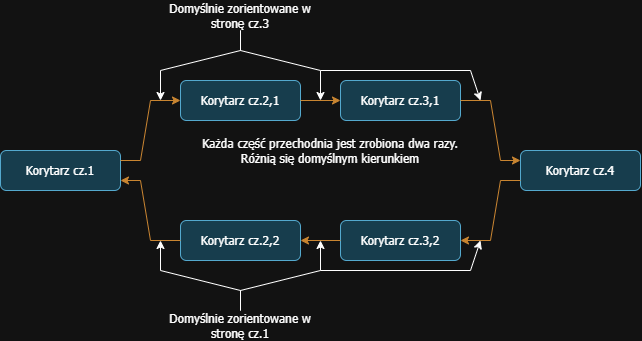

The diagram above was exported from draw.io. Its source (the exported page's mxGraphModel, read from the mxfile embedded in the PNG):
<mxGraphModel dx="1706" dy="1077" grid="1" gridSize="10" guides="1" tooltips="1" connect="1" arrows="1" fold="1" page="1" pageScale="1" pageWidth="827" pageHeight="1169" math="0" shadow="0">
  <root>
    <mxCell id="WIyWlLk6GJQsqaUBKTNV-0" />
    <mxCell id="WIyWlLk6GJQsqaUBKTNV-1" parent="WIyWlLk6GJQsqaUBKTNV-0" />
    <mxCell id="OeqEpGcmac5ejH6DKW5M-9" style="edgeStyle=orthogonalEdgeStyle;rounded=0;orthogonalLoop=1;jettySize=auto;html=1;exitX=1;exitY=0.5;exitDx=0;exitDy=0;fontFamily=Tahoma;" edge="1" parent="WIyWlLk6GJQsqaUBKTNV-1" source="WIyWlLk6GJQsqaUBKTNV-3">
      <mxGeometry relative="1" as="geometry">
        <mxPoint x="200.04761904761904" y="220.04761904761904" as="targetPoint" />
      </mxGeometry>
    </mxCell>
    <mxCell id="WIyWlLk6GJQsqaUBKTNV-3" value="Korytarz cz.1" style="rounded=1;whiteSpace=wrap;html=1;fontSize=12;glass=0;strokeWidth=1;shadow=0;fontFamily=Tahoma;fillColor=#b1ddf0;strokeColor=#10739e;" parent="WIyWlLk6GJQsqaUBKTNV-1" vertex="1">
      <mxGeometry x="80" y="200" width="120" height="40" as="geometry" />
    </mxCell>
    <mxCell id="OeqEpGcmac5ejH6DKW5M-0" value="Korytarz cz.2,1" style="rounded=1;whiteSpace=wrap;html=1;fontSize=12;glass=0;strokeWidth=1;shadow=0;fontFamily=Tahoma;fillColor=#b1ddf0;strokeColor=#10739e;" vertex="1" parent="WIyWlLk6GJQsqaUBKTNV-1">
      <mxGeometry x="260" y="130" width="120" height="40" as="geometry" />
    </mxCell>
    <mxCell id="OeqEpGcmac5ejH6DKW5M-1" value="" style="endArrow=classic;html=1;rounded=0;entryX=0;entryY=0.5;entryDx=0;entryDy=0;exitX=1;exitY=0.25;exitDx=0;exitDy=0;fillColor=#fad7ac;strokeColor=#b46504;fontFamily=Tahoma;" edge="1" parent="WIyWlLk6GJQsqaUBKTNV-1" source="WIyWlLk6GJQsqaUBKTNV-3" target="OeqEpGcmac5ejH6DKW5M-0">
      <mxGeometry width="50" height="50" relative="1" as="geometry">
        <mxPoint x="300" y="300" as="sourcePoint" />
        <mxPoint x="350" y="250" as="targetPoint" />
        <Array as="points">
          <mxPoint x="220" y="210" />
          <mxPoint x="230" y="150" />
        </Array>
      </mxGeometry>
    </mxCell>
    <mxCell id="OeqEpGcmac5ejH6DKW5M-2" value="Korytarz cz.3,1" style="rounded=1;whiteSpace=wrap;html=1;fontSize=12;glass=0;strokeWidth=1;shadow=0;fontFamily=Tahoma;fillColor=#b1ddf0;strokeColor=#10739e;" vertex="1" parent="WIyWlLk6GJQsqaUBKTNV-1">
      <mxGeometry x="420" y="130" width="120" height="40" as="geometry" />
    </mxCell>
    <mxCell id="OeqEpGcmac5ejH6DKW5M-4" value="Korytarz cz.2,2" style="rounded=1;whiteSpace=wrap;html=1;fontSize=12;glass=0;strokeWidth=1;shadow=0;fontFamily=Tahoma;fillColor=#b1ddf0;strokeColor=#10739e;" vertex="1" parent="WIyWlLk6GJQsqaUBKTNV-1">
      <mxGeometry x="260" y="270" width="120" height="40" as="geometry" />
    </mxCell>
    <mxCell id="OeqEpGcmac5ejH6DKW5M-8" value="" style="endArrow=classic;html=1;rounded=0;entryX=1;entryY=0.75;entryDx=0;entryDy=0;exitX=0;exitY=0.5;exitDx=0;exitDy=0;fillColor=#fad7ac;strokeColor=#b46504;fontFamily=Tahoma;" edge="1" parent="WIyWlLk6GJQsqaUBKTNV-1" source="OeqEpGcmac5ejH6DKW5M-4" target="WIyWlLk6GJQsqaUBKTNV-3">
      <mxGeometry width="50" height="50" relative="1" as="geometry">
        <mxPoint x="300" y="260" as="sourcePoint" />
        <mxPoint x="350" y="210" as="targetPoint" />
        <Array as="points">
          <mxPoint x="230" y="290" />
          <mxPoint x="220" y="230" />
        </Array>
      </mxGeometry>
    </mxCell>
    <mxCell id="OeqEpGcmac5ejH6DKW5M-10" value="Domyślnie zorientowane w stronę cz.3" style="text;html=1;align=center;verticalAlign=middle;whiteSpace=wrap;rounded=0;fontFamily=Tahoma;" vertex="1" parent="WIyWlLk6GJQsqaUBKTNV-1">
      <mxGeometry x="240" y="50" width="160" height="30" as="geometry" />
    </mxCell>
    <mxCell id="OeqEpGcmac5ejH6DKW5M-11" value="" style="endArrow=classic;html=1;rounded=0;exitX=0.5;exitY=1;exitDx=0;exitDy=0;fontFamily=Tahoma;" edge="1" parent="WIyWlLk6GJQsqaUBKTNV-1" source="OeqEpGcmac5ejH6DKW5M-10">
      <mxGeometry width="50" height="50" relative="1" as="geometry">
        <mxPoint x="290" y="150" as="sourcePoint" />
        <mxPoint x="240" y="150" as="targetPoint" />
        <Array as="points">
          <mxPoint x="320" y="100" />
          <mxPoint x="240" y="120" />
        </Array>
      </mxGeometry>
    </mxCell>
    <mxCell id="OeqEpGcmac5ejH6DKW5M-12" value="" style="endArrow=classic;html=1;rounded=0;fontFamily=Tahoma;" edge="1" parent="WIyWlLk6GJQsqaUBKTNV-1">
      <mxGeometry width="50" height="50" relative="1" as="geometry">
        <mxPoint x="320" y="80" as="sourcePoint" />
        <mxPoint x="400" y="150" as="targetPoint" />
        <Array as="points">
          <mxPoint x="320" y="100" />
          <mxPoint x="400" y="120" />
        </Array>
      </mxGeometry>
    </mxCell>
    <mxCell id="OeqEpGcmac5ejH6DKW5M-13" value="Domyślnie zorientowane w stronę cz.1" style="text;html=1;align=center;verticalAlign=middle;whiteSpace=wrap;rounded=0;fontFamily=Tahoma;" vertex="1" parent="WIyWlLk6GJQsqaUBKTNV-1">
      <mxGeometry x="240" y="360" width="160" height="30" as="geometry" />
    </mxCell>
    <mxCell id="OeqEpGcmac5ejH6DKW5M-16" value="" style="endArrow=classic;html=1;rounded=0;exitX=0.5;exitY=0;exitDx=0;exitDy=0;fontFamily=Tahoma;" edge="1" parent="WIyWlLk6GJQsqaUBKTNV-1" source="OeqEpGcmac5ejH6DKW5M-13">
      <mxGeometry width="50" height="50" relative="1" as="geometry">
        <mxPoint x="290" y="240" as="sourcePoint" />
        <mxPoint x="240" y="290" as="targetPoint" />
        <Array as="points">
          <mxPoint x="320" y="340" />
          <mxPoint x="240" y="320" />
        </Array>
      </mxGeometry>
    </mxCell>
    <mxCell id="OeqEpGcmac5ejH6DKW5M-17" value="" style="endArrow=classic;html=1;rounded=0;fontFamily=Tahoma;" edge="1" parent="WIyWlLk6GJQsqaUBKTNV-1">
      <mxGeometry width="50" height="50" relative="1" as="geometry">
        <mxPoint x="320" y="360" as="sourcePoint" />
        <mxPoint x="400" y="290" as="targetPoint" />
        <Array as="points">
          <mxPoint x="320" y="340" />
          <mxPoint x="400" y="320" />
        </Array>
      </mxGeometry>
    </mxCell>
    <mxCell id="OeqEpGcmac5ejH6DKW5M-21" value="" style="endArrow=classic;html=1;rounded=0;exitX=1;exitY=0.5;exitDx=0;exitDy=0;entryX=0;entryY=0.5;entryDx=0;entryDy=0;fillColor=#fad7ac;strokeColor=#b46504;fontFamily=Tahoma;" edge="1" parent="WIyWlLk6GJQsqaUBKTNV-1" source="OeqEpGcmac5ejH6DKW5M-0" target="OeqEpGcmac5ejH6DKW5M-2">
      <mxGeometry width="50" height="50" relative="1" as="geometry">
        <mxPoint x="500" y="230" as="sourcePoint" />
        <mxPoint x="550" y="180" as="targetPoint" />
      </mxGeometry>
    </mxCell>
    <mxCell id="OeqEpGcmac5ejH6DKW5M-22" value="Korytarz cz.4" style="rounded=1;whiteSpace=wrap;html=1;fontSize=12;glass=0;strokeWidth=1;shadow=0;fontFamily=Tahoma;fillColor=#b1ddf0;strokeColor=#10739e;" vertex="1" parent="WIyWlLk6GJQsqaUBKTNV-1">
      <mxGeometry x="600" y="200" width="120" height="40" as="geometry" />
    </mxCell>
    <mxCell id="OeqEpGcmac5ejH6DKW5M-23" value="" style="endArrow=classic;html=1;rounded=0;exitX=1;exitY=0.5;exitDx=0;exitDy=0;entryX=0;entryY=0.25;entryDx=0;entryDy=0;fillColor=#fad7ac;strokeColor=#b46504;fontFamily=Tahoma;" edge="1" parent="WIyWlLk6GJQsqaUBKTNV-1" source="OeqEpGcmac5ejH6DKW5M-2" target="OeqEpGcmac5ejH6DKW5M-22">
      <mxGeometry width="50" height="50" relative="1" as="geometry">
        <mxPoint x="500" y="230" as="sourcePoint" />
        <mxPoint x="550" y="180" as="targetPoint" />
        <Array as="points">
          <mxPoint x="570" y="150" />
          <mxPoint x="580" y="210" />
        </Array>
      </mxGeometry>
    </mxCell>
    <mxCell id="OeqEpGcmac5ejH6DKW5M-24" value="Korytarz cz.3,2" style="rounded=1;whiteSpace=wrap;html=1;fontSize=12;glass=0;strokeWidth=1;shadow=0;fontFamily=Tahoma;fillColor=#b1ddf0;strokeColor=#10739e;" vertex="1" parent="WIyWlLk6GJQsqaUBKTNV-1">
      <mxGeometry x="420" y="270" width="120" height="40" as="geometry" />
    </mxCell>
    <mxCell id="OeqEpGcmac5ejH6DKW5M-25" value="" style="endArrow=classic;html=1;rounded=0;entryX=1;entryY=0.5;entryDx=0;entryDy=0;exitX=0;exitY=0.75;exitDx=0;exitDy=0;fillColor=#fad7ac;strokeColor=#b46504;fontFamily=Tahoma;" edge="1" parent="WIyWlLk6GJQsqaUBKTNV-1" source="OeqEpGcmac5ejH6DKW5M-22" target="OeqEpGcmac5ejH6DKW5M-24">
      <mxGeometry width="50" height="50" relative="1" as="geometry">
        <mxPoint x="500" y="230" as="sourcePoint" />
        <mxPoint x="550" y="180" as="targetPoint" />
        <Array as="points">
          <mxPoint x="580" y="230" />
          <mxPoint x="570" y="290" />
        </Array>
      </mxGeometry>
    </mxCell>
    <mxCell id="OeqEpGcmac5ejH6DKW5M-26" value="" style="endArrow=classic;html=1;rounded=0;exitX=0;exitY=0.5;exitDx=0;exitDy=0;entryX=1;entryY=0.5;entryDx=0;entryDy=0;fillColor=#fad7ac;strokeColor=#b46504;fontFamily=Tahoma;" edge="1" parent="WIyWlLk6GJQsqaUBKTNV-1" source="OeqEpGcmac5ejH6DKW5M-24" target="OeqEpGcmac5ejH6DKW5M-4">
      <mxGeometry width="50" height="50" relative="1" as="geometry">
        <mxPoint x="500" y="230" as="sourcePoint" />
        <mxPoint x="550" y="180" as="targetPoint" />
      </mxGeometry>
    </mxCell>
    <mxCell id="OeqEpGcmac5ejH6DKW5M-27" value="Każda część przechodnia jest zrobiona dwa razy. Różnią się domyślnym kierunkiem" style="text;html=1;align=center;verticalAlign=middle;whiteSpace=wrap;rounded=0;fontFamily=Tahoma;" vertex="1" parent="WIyWlLk6GJQsqaUBKTNV-1">
      <mxGeometry x="280" y="180" width="260" height="40" as="geometry" />
    </mxCell>
    <mxCell id="OeqEpGcmac5ejH6DKW5M-29" value="" style="endArrow=classic;html=1;rounded=0;" edge="1" parent="WIyWlLk6GJQsqaUBKTNV-1">
      <mxGeometry width="50" height="50" relative="1" as="geometry">
        <mxPoint x="400" y="120" as="sourcePoint" />
        <mxPoint x="560" y="150" as="targetPoint" />
        <Array as="points">
          <mxPoint x="550" y="120" />
        </Array>
      </mxGeometry>
    </mxCell>
    <mxCell id="OeqEpGcmac5ejH6DKW5M-31" value="" style="endArrow=classic;html=1;rounded=0;" edge="1" parent="WIyWlLk6GJQsqaUBKTNV-1">
      <mxGeometry width="50" height="50" relative="1" as="geometry">
        <mxPoint x="400" y="320" as="sourcePoint" />
        <mxPoint x="560" y="290" as="targetPoint" />
        <Array as="points">
          <mxPoint x="550" y="320" />
        </Array>
      </mxGeometry>
    </mxCell>
  </root>
</mxGraphModel>